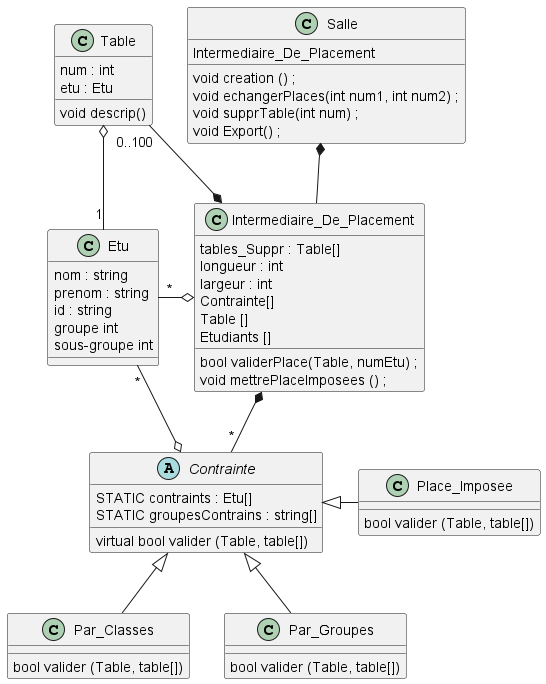

The diagram above was rendered by PlantUML. Its source (embedded in the PNG):
@startuml

class Etu {
nom : string
prenom : string
id : string
groupe int
sous-groupe int
}

class Table{
num : int
etu : Etu
void descrip()

}

class Salle {
Intermediaire_De_Placement
void creation () ;
void echangerPlaces(int num1, int num2) ;
void supprTable(int num) ;
void Export() ;

}

class Intermediaire_De_Placement{
tables_Suppr : Table[]
longueur : int
largeur : int
Contrainte[]
Table []
Etudiants []
bool validerPlace(Table, numEtu) ;
void mettrePlaceImposees () ;
}

abstract class Contrainte {
STATIC contraints : Etu[]
STATIC groupesContrains : string[]
virtual bool valider (Table, table[])
}

Class Par_Classes {
bool valider (Table, table[])
}
Class Par_Groupes {
bool valider (Table, table[])
}
Class Place_Imposee {
bool valider (Table, table[])
}

Intermediaire_De_Placement *-- "*" Contrainte
Table o- "1" Etu
Table "0..100" --* Intermediaire_De_Placement
Etu"*" -o Intermediaire_De_Placement
Etu"*" -o Contrainte

Salle *-- Intermediaire_De_Placement
Contrainte <|-- Par_Classes
Contrainte <|-- Par_Groupes
Contrainte <|- Place_Imposee

@enduml